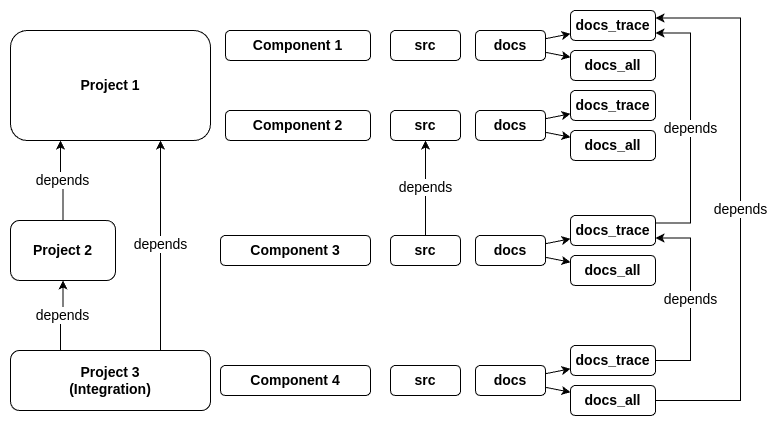

The diagram above was exported from draw.io. Its source (the exported page's mxGraphModel, read from the mxfile embedded in the PNG):
<mxGraphModel dx="1267" dy="910" grid="1" gridSize="10" guides="1" tooltips="1" connect="1" arrows="1" fold="1" page="1" pageScale="1" pageWidth="850" pageHeight="1100" background="#ffffff" math="0" shadow="0">
  <root>
    <mxCell id="0" />
    <mxCell id="1" parent="0" />
    <mxCell id="nD66BYZFHB7OSwi0qDW0-2" value="Project 1" style="rounded=1;whiteSpace=wrap;html=1;fontSize=14;fontStyle=1" parent="1" vertex="1">
      <mxGeometry x="20" y="40" width="200" height="110" as="geometry" />
    </mxCell>
    <mxCell id="nD66BYZFHB7OSwi0qDW0-5" value="depends" style="edgeStyle=orthogonalEdgeStyle;rounded=0;orthogonalLoop=1;jettySize=auto;html=1;fontSize=14;entryX=0.25;entryY=1;entryDx=0;entryDy=0;" parent="1" source="nD66BYZFHB7OSwi0qDW0-3" target="nD66BYZFHB7OSwi0qDW0-2" edge="1">
      <mxGeometry relative="1" as="geometry" />
    </mxCell>
    <mxCell id="nD66BYZFHB7OSwi0qDW0-3" value="Project 2" style="rounded=1;whiteSpace=wrap;html=1;fontSize=14;fontStyle=1" parent="1" vertex="1">
      <mxGeometry x="20" y="230" width="105" height="60" as="geometry" />
    </mxCell>
    <mxCell id="nD66BYZFHB7OSwi0qDW0-4" value="Project 3&lt;br&gt;(Integration)" style="rounded=1;whiteSpace=wrap;html=1;fontSize=14;fontStyle=1" parent="1" vertex="1">
      <mxGeometry x="20" y="360" width="200" height="60" as="geometry" />
    </mxCell>
    <mxCell id="nD66BYZFHB7OSwi0qDW0-6" value="Component 1" style="rounded=1;whiteSpace=wrap;html=1;fontSize=14;fontStyle=1" parent="1" vertex="1">
      <mxGeometry x="235" y="40" width="145" height="30" as="geometry" />
    </mxCell>
    <mxCell id="nD66BYZFHB7OSwi0qDW0-7" value="depends" style="edgeStyle=orthogonalEdgeStyle;rounded=0;orthogonalLoop=1;jettySize=auto;html=1;fontSize=14;exitX=0.25;exitY=0;exitDx=0;exitDy=0;" parent="1" source="nD66BYZFHB7OSwi0qDW0-4" target="nD66BYZFHB7OSwi0qDW0-3" edge="1">
      <mxGeometry x="0.0074" relative="1" as="geometry">
        <mxPoint x="160" y="240" as="sourcePoint" />
        <mxPoint x="150" y="260" as="targetPoint" />
        <mxPoint as="offset" />
      </mxGeometry>
    </mxCell>
    <mxCell id="nD66BYZFHB7OSwi0qDW0-9" value="depends" style="edgeStyle=orthogonalEdgeStyle;rounded=0;orthogonalLoop=1;jettySize=auto;html=1;fontSize=14;exitX=0.75;exitY=0;exitDx=0;exitDy=0;entryX=0.75;entryY=1;entryDx=0;entryDy=0;" parent="1" source="nD66BYZFHB7OSwi0qDW0-4" target="nD66BYZFHB7OSwi0qDW0-2" edge="1">
      <mxGeometry x="0.0074" relative="1" as="geometry">
        <mxPoint x="160" y="370" as="sourcePoint" />
        <mxPoint x="160" y="300" as="targetPoint" />
        <mxPoint as="offset" />
      </mxGeometry>
    </mxCell>
    <mxCell id="nD66BYZFHB7OSwi0qDW0-10" value="Component 2" style="rounded=1;whiteSpace=wrap;html=1;fontSize=14;fontStyle=1" parent="1" vertex="1">
      <mxGeometry x="235" y="120" width="145" height="30" as="geometry" />
    </mxCell>
    <mxCell id="nD66BYZFHB7OSwi0qDW0-11" value="Component 3" style="rounded=1;whiteSpace=wrap;html=1;fontSize=14;fontStyle=1" parent="1" vertex="1">
      <mxGeometry x="230" y="245" width="150" height="30" as="geometry" />
    </mxCell>
    <mxCell id="nD66BYZFHB7OSwi0qDW0-12" value="Component 4" style="rounded=1;whiteSpace=wrap;html=1;fontSize=14;fontStyle=1" parent="1" vertex="1">
      <mxGeometry x="230" y="375" width="150" height="30" as="geometry" />
    </mxCell>
    <mxCell id="nD66BYZFHB7OSwi0qDW0-13" value="src" style="rounded=1;whiteSpace=wrap;html=1;fontSize=14;fontStyle=1" parent="1" vertex="1">
      <mxGeometry x="400" y="40" width="70" height="30" as="geometry" />
    </mxCell>
    <mxCell id="nD66BYZFHB7OSwi0qDW0-24" style="rounded=0;orthogonalLoop=1;jettySize=auto;html=1;" parent="1" source="nD66BYZFHB7OSwi0qDW0-14" target="nD66BYZFHB7OSwi0qDW0-21" edge="1">
      <mxGeometry relative="1" as="geometry" />
    </mxCell>
    <mxCell id="nD66BYZFHB7OSwi0qDW0-25" style="rounded=0;orthogonalLoop=1;jettySize=auto;html=1;" parent="1" source="nD66BYZFHB7OSwi0qDW0-14" target="nD66BYZFHB7OSwi0qDW0-22" edge="1">
      <mxGeometry relative="1" as="geometry" />
    </mxCell>
    <mxCell id="nD66BYZFHB7OSwi0qDW0-14" value="docs" style="rounded=1;whiteSpace=wrap;html=1;fontSize=14;fontStyle=1" parent="1" vertex="1">
      <mxGeometry x="485" y="40" width="70" height="30" as="geometry" />
    </mxCell>
    <mxCell id="nD66BYZFHB7OSwi0qDW0-15" value="src" style="rounded=1;whiteSpace=wrap;html=1;fontSize=14;fontStyle=1" parent="1" vertex="1">
      <mxGeometry x="400" y="120" width="70" height="30" as="geometry" />
    </mxCell>
    <mxCell id="nD66BYZFHB7OSwi0qDW0-16" value="docs" style="rounded=1;whiteSpace=wrap;html=1;fontSize=14;fontStyle=1" parent="1" vertex="1">
      <mxGeometry x="485" y="120" width="70" height="30" as="geometry" />
    </mxCell>
    <mxCell id="nD66BYZFHB7OSwi0qDW0-43" value="depends" style="edgeStyle=orthogonalEdgeStyle;rounded=0;orthogonalLoop=1;jettySize=auto;html=1;fontSize=14;" parent="1" source="nD66BYZFHB7OSwi0qDW0-17" target="nD66BYZFHB7OSwi0qDW0-15" edge="1">
      <mxGeometry relative="1" as="geometry" />
    </mxCell>
    <mxCell id="nD66BYZFHB7OSwi0qDW0-17" value="src" style="rounded=1;whiteSpace=wrap;html=1;fontSize=14;fontStyle=1" parent="1" vertex="1">
      <mxGeometry x="400" y="245" width="70" height="30" as="geometry" />
    </mxCell>
    <mxCell id="nD66BYZFHB7OSwi0qDW0-19" value="src" style="rounded=1;whiteSpace=wrap;html=1;fontSize=14;fontStyle=1" parent="1" vertex="1">
      <mxGeometry x="400" y="375" width="70" height="30" as="geometry" />
    </mxCell>
    <mxCell id="nD66BYZFHB7OSwi0qDW0-21" value="docs_trace" style="rounded=1;whiteSpace=wrap;html=1;fontSize=14;fontStyle=1" parent="1" vertex="1">
      <mxGeometry x="580" y="20" width="85" height="30" as="geometry" />
    </mxCell>
    <mxCell id="nD66BYZFHB7OSwi0qDW0-22" value="docs_all" style="rounded=1;whiteSpace=wrap;html=1;fontSize=14;fontStyle=1" parent="1" vertex="1">
      <mxGeometry x="580" y="60" width="85" height="30" as="geometry" />
    </mxCell>
    <mxCell id="nD66BYZFHB7OSwi0qDW0-26" style="rounded=0;orthogonalLoop=1;jettySize=auto;html=1;" parent="1" source="nD66BYZFHB7OSwi0qDW0-16" target="nD66BYZFHB7OSwi0qDW0-28" edge="1">
      <mxGeometry relative="1" as="geometry">
        <mxPoint x="555" y="128" as="sourcePoint" />
      </mxGeometry>
    </mxCell>
    <mxCell id="nD66BYZFHB7OSwi0qDW0-27" style="rounded=0;orthogonalLoop=1;jettySize=auto;html=1;" parent="1" source="nD66BYZFHB7OSwi0qDW0-16" target="nD66BYZFHB7OSwi0qDW0-29" edge="1">
      <mxGeometry relative="1" as="geometry">
        <mxPoint x="555" y="142" as="sourcePoint" />
      </mxGeometry>
    </mxCell>
    <mxCell id="nD66BYZFHB7OSwi0qDW0-28" value="docs_trace" style="rounded=1;whiteSpace=wrap;html=1;fontSize=14;fontStyle=1" parent="1" vertex="1">
      <mxGeometry x="580" y="100" width="85" height="30" as="geometry" />
    </mxCell>
    <mxCell id="nD66BYZFHB7OSwi0qDW0-29" value="docs_all" style="rounded=1;whiteSpace=wrap;html=1;fontSize=14;fontStyle=1" parent="1" vertex="1">
      <mxGeometry x="580" y="140" width="85" height="30" as="geometry" />
    </mxCell>
    <mxCell id="nD66BYZFHB7OSwi0qDW0-30" value="docs" style="rounded=1;whiteSpace=wrap;html=1;fontSize=14;fontStyle=1" parent="1" vertex="1">
      <mxGeometry x="485" y="245" width="70" height="30" as="geometry" />
    </mxCell>
    <mxCell id="nD66BYZFHB7OSwi0qDW0-31" style="rounded=0;orthogonalLoop=1;jettySize=auto;html=1;" parent="1" source="nD66BYZFHB7OSwi0qDW0-30" target="nD66BYZFHB7OSwi0qDW0-33" edge="1">
      <mxGeometry relative="1" as="geometry">
        <mxPoint x="555" y="253" as="sourcePoint" />
      </mxGeometry>
    </mxCell>
    <mxCell id="nD66BYZFHB7OSwi0qDW0-32" style="rounded=0;orthogonalLoop=1;jettySize=auto;html=1;" parent="1" source="nD66BYZFHB7OSwi0qDW0-30" target="nD66BYZFHB7OSwi0qDW0-34" edge="1">
      <mxGeometry relative="1" as="geometry">
        <mxPoint x="555" y="267" as="sourcePoint" />
      </mxGeometry>
    </mxCell>
    <mxCell id="nD66BYZFHB7OSwi0qDW0-40" value="depends" style="edgeStyle=orthogonalEdgeStyle;rounded=0;orthogonalLoop=1;jettySize=auto;html=1;entryX=1;entryY=0.75;entryDx=0;entryDy=0;exitX=1;exitY=0.25;exitDx=0;exitDy=0;fontSize=14;" parent="1" source="nD66BYZFHB7OSwi0qDW0-33" target="nD66BYZFHB7OSwi0qDW0-21" edge="1">
      <mxGeometry relative="1" as="geometry">
        <Array as="points">
          <mxPoint x="700" y="233" />
          <mxPoint x="700" y="43" />
        </Array>
      </mxGeometry>
    </mxCell>
    <mxCell id="nD66BYZFHB7OSwi0qDW0-33" value="docs_trace" style="rounded=1;whiteSpace=wrap;html=1;fontSize=14;fontStyle=1" parent="1" vertex="1">
      <mxGeometry x="580" y="225" width="85" height="30" as="geometry" />
    </mxCell>
    <mxCell id="nD66BYZFHB7OSwi0qDW0-34" value="docs_all" style="rounded=1;whiteSpace=wrap;html=1;fontSize=14;fontStyle=1" parent="1" vertex="1">
      <mxGeometry x="580" y="265" width="85" height="30" as="geometry" />
    </mxCell>
    <mxCell id="nD66BYZFHB7OSwi0qDW0-35" value="docs" style="rounded=1;whiteSpace=wrap;html=1;fontSize=14;fontStyle=1" parent="1" vertex="1">
      <mxGeometry x="485" y="375" width="70" height="30" as="geometry" />
    </mxCell>
    <mxCell id="nD66BYZFHB7OSwi0qDW0-36" style="rounded=0;orthogonalLoop=1;jettySize=auto;html=1;" parent="1" source="nD66BYZFHB7OSwi0qDW0-35" target="nD66BYZFHB7OSwi0qDW0-38" edge="1">
      <mxGeometry relative="1" as="geometry">
        <mxPoint x="555" y="383" as="sourcePoint" />
      </mxGeometry>
    </mxCell>
    <mxCell id="nD66BYZFHB7OSwi0qDW0-37" style="rounded=0;orthogonalLoop=1;jettySize=auto;html=1;" parent="1" source="nD66BYZFHB7OSwi0qDW0-35" target="nD66BYZFHB7OSwi0qDW0-39" edge="1">
      <mxGeometry relative="1" as="geometry">
        <mxPoint x="555" y="397" as="sourcePoint" />
      </mxGeometry>
    </mxCell>
    <mxCell id="nD66BYZFHB7OSwi0qDW0-41" value="depends" style="edgeStyle=orthogonalEdgeStyle;rounded=0;orthogonalLoop=1;jettySize=auto;html=1;entryX=1;entryY=0.75;entryDx=0;entryDy=0;exitX=1;exitY=0.5;exitDx=0;exitDy=0;fontSize=14;" parent="1" source="nD66BYZFHB7OSwi0qDW0-38" target="nD66BYZFHB7OSwi0qDW0-33" edge="1">
      <mxGeometry relative="1" as="geometry">
        <Array as="points">
          <mxPoint x="700" y="370" />
          <mxPoint x="700" y="248" />
        </Array>
      </mxGeometry>
    </mxCell>
    <mxCell id="nD66BYZFHB7OSwi0qDW0-38" value="docs_trace" style="rounded=1;whiteSpace=wrap;html=1;fontSize=14;fontStyle=1" parent="1" vertex="1">
      <mxGeometry x="580" y="355" width="85" height="30" as="geometry" />
    </mxCell>
    <mxCell id="nD66BYZFHB7OSwi0qDW0-39" value="docs_all" style="rounded=1;whiteSpace=wrap;html=1;fontSize=14;fontStyle=1" parent="1" vertex="1">
      <mxGeometry x="580" y="395" width="85" height="30" as="geometry" />
    </mxCell>
    <mxCell id="nD66BYZFHB7OSwi0qDW0-42" value="depends" style="edgeStyle=orthogonalEdgeStyle;rounded=0;orthogonalLoop=1;jettySize=auto;html=1;entryX=1;entryY=0.25;entryDx=0;entryDy=0;exitX=1;exitY=0.5;exitDx=0;exitDy=0;fontSize=14;" parent="1" source="nD66BYZFHB7OSwi0qDW0-39" target="nD66BYZFHB7OSwi0qDW0-21" edge="1">
      <mxGeometry relative="1" as="geometry">
        <mxPoint x="675" y="380" as="sourcePoint" />
        <mxPoint x="675" y="258" as="targetPoint" />
        <Array as="points">
          <mxPoint x="750" y="410" />
          <mxPoint x="750" y="27" />
        </Array>
      </mxGeometry>
    </mxCell>
  </root>
</mxGraphModel>